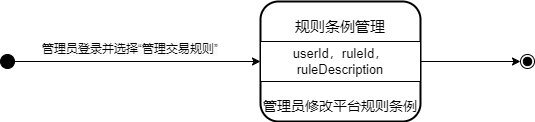

The diagram above was exported from draw.io. Its source (the exported page's mxGraphModel, read from the mxfile embedded in the PNG):
<mxGraphModel dx="1036" dy="-555" grid="1" gridSize="10" guides="1" tooltips="1" connect="1" arrows="1" fold="1" page="1" pageScale="1" pageWidth="827" pageHeight="1169" math="0" shadow="0">
  <root>
    <mxCell id="0" />
    <mxCell id="1" parent="0" />
    <mxCell id="RVnZazm6MTVGotQIuZ7V-1" value="" style="group;strokeWidth=11;" parent="1" vertex="1" connectable="0">
      <mxGeometry x="390" y="1680" width="160" height="120" as="geometry" />
    </mxCell>
    <mxCell id="RVnZazm6MTVGotQIuZ7V-2" value="" style="rounded=1;whiteSpace=wrap;html=1;strokeWidth=2;" parent="RVnZazm6MTVGotQIuZ7V-1" vertex="1">
      <mxGeometry width="160" height="120" as="geometry" />
    </mxCell>
    <mxCell id="RVnZazm6MTVGotQIuZ7V-3" value="" style="verticalLabelPosition=bottom;verticalAlign=top;html=1;shape=mxgraph.basic.rect;fillColor2=none;strokeWidth=1;size=20;indent=5;" parent="RVnZazm6MTVGotQIuZ7V-1" vertex="1">
      <mxGeometry y="40" width="160" height="40" as="geometry" />
    </mxCell>
    <mxCell id="RVnZazm6MTVGotQIuZ7V-4" value="&lt;span style=&quot;font-size: 15px;&quot;&gt;规则条例管理&lt;/span&gt;" style="text;html=1;align=center;verticalAlign=middle;whiteSpace=wrap;rounded=0;" parent="RVnZazm6MTVGotQIuZ7V-1" vertex="1">
      <mxGeometry y="10" width="160" height="30" as="geometry" />
    </mxCell>
    <mxCell id="RVnZazm6MTVGotQIuZ7V-5" value="&lt;span style=&quot;font-size: 13px;&quot;&gt;userId，ruleId，ruleDescription&lt;/span&gt;" style="text;html=1;align=center;verticalAlign=middle;whiteSpace=wrap;rounded=0;" parent="RVnZazm6MTVGotQIuZ7V-1" vertex="1">
      <mxGeometry y="45" width="160" height="30" as="geometry" />
    </mxCell>
    <mxCell id="RVnZazm6MTVGotQIuZ7V-6" value="&lt;span style=&quot;font-size: 14px;&quot;&gt;管理员修改平台规则条例&lt;/span&gt;" style="text;html=1;align=center;verticalAlign=middle;whiteSpace=wrap;rounded=0;" parent="RVnZazm6MTVGotQIuZ7V-1" vertex="1">
      <mxGeometry y="90" width="160" height="30" as="geometry" />
    </mxCell>
    <mxCell id="RVnZazm6MTVGotQIuZ7V-9" style="edgeStyle=orthogonalEdgeStyle;rounded=0;orthogonalLoop=1;jettySize=auto;html=1;" parent="1" source="RVnZazm6MTVGotQIuZ7V-7" target="RVnZazm6MTVGotQIuZ7V-5" edge="1">
      <mxGeometry relative="1" as="geometry" />
    </mxCell>
    <mxCell id="RVnZazm6MTVGotQIuZ7V-7" value="" style="ellipse;fillColor=strokeColor;" parent="1" vertex="1">
      <mxGeometry x="130" y="1733" width="14" height="14" as="geometry" />
    </mxCell>
    <mxCell id="RVnZazm6MTVGotQIuZ7V-8" value="&lt;span style=&quot;color: rgb(0, 0, 0); font-family: Helvetica; font-size: 12px; font-style: normal; font-variant-ligatures: normal; font-variant-caps: normal; font-weight: 400; letter-spacing: normal; orphans: 2; text-align: center; text-indent: 0px; text-transform: none; widows: 2; word-spacing: 0px; -webkit-text-stroke-width: 0px; white-space: normal; background-color: rgb(251, 251, 251); text-decoration-thickness: initial; text-decoration-style: initial; text-decoration-color: initial; display: inline !important; float: none;&quot;&gt;管理员登录并选择“管理交易规则”&lt;/span&gt;" style="text;whiteSpace=wrap;html=1;" parent="1" vertex="1">
      <mxGeometry x="170" y="1714" width="210" height="40" as="geometry" />
    </mxCell>
    <mxCell id="RVnZazm6MTVGotQIuZ7V-10" value="" style="ellipse;shape=endState;fillColor=strokeColor;" parent="1" vertex="1">
      <mxGeometry x="650" y="1733" width="14" height="14" as="geometry" />
    </mxCell>
    <mxCell id="RVnZazm6MTVGotQIuZ7V-11" style="edgeStyle=orthogonalEdgeStyle;rounded=0;orthogonalLoop=1;jettySize=auto;html=1;entryX=0;entryY=0.5;entryDx=0;entryDy=0;" parent="1" source="RVnZazm6MTVGotQIuZ7V-5" target="RVnZazm6MTVGotQIuZ7V-10" edge="1">
      <mxGeometry relative="1" as="geometry" />
    </mxCell>
  </root>
</mxGraphModel>